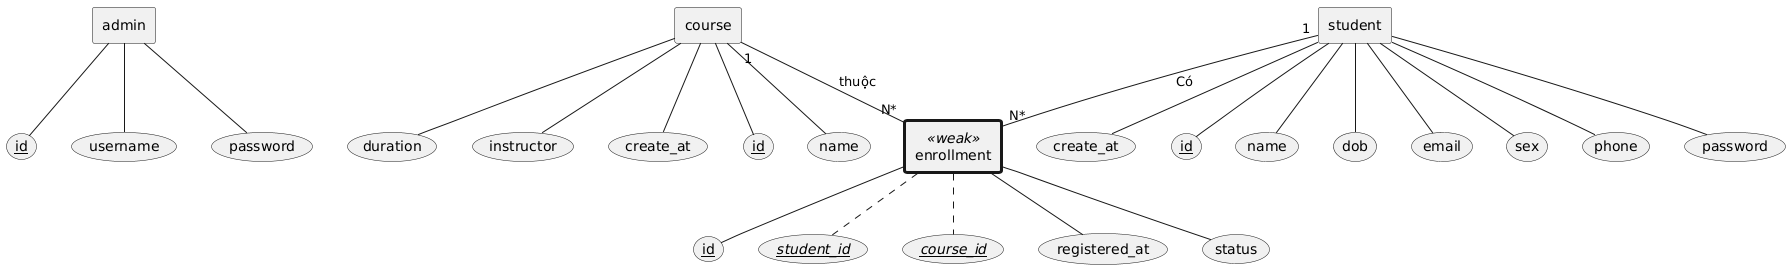

The diagram above was rendered by PlantUML. Its source (embedded in the PNG):
@startuml
'--- Style cho weak entity (viền dày hơn) ---
skinparam rectangle<<weak>> {
  BorderThickness 3
}

'--- Định nghĩa thực thể ---
rectangle admin {
}
rectangle student {
}
rectangle course {
}
rectangle enrollment <<weak>> {
}

'--- Định nghĩa các thuộc tính dưới dạng oval (usecase) ---
' Admin
usecase "<u>id</u>"                     as admin_attr_id
usecase username                       as admin_attr_username
usecase password                       as admin_attr_password

' Student
usecase "<u>id</u>"                     as stu_attr_id
usecase name                            as stu_attr_name
usecase dob                             as stu_attr_dob
usecase email                           as stu_attr_email
usecase sex                             as stu_attr_sex
usecase phone                           as stu_attr_phone
usecase password                       as stu_attr_password
usecase create_at                       as stu_attr_create_at

' Course
usecase "<u>id</u>"                     as course_attr_id
usecase name                           as course_attr_name
usecase duration                       as course_attr_duration
usecase instructor                     as course_attr_instructor
usecase create_at                     as course_attr_create_at

' Enrollment
usecase "<u>id</u>"                           as enrol_attr_id
usecase "<u><i>student_id</i></u>"             as enrol_attr_student_id
usecase "<u><i>course_id</i></u>"              as enrol_attr_course_id
usecase registered_at                        as enrol_attr_registered_at
usecase status                               as enrol_attr_status

'--- Nối thuộc tính với thực thể ---
admin      -- admin_attr_id
admin      -- admin_attr_username
admin      -- admin_attr_password

student    -- stu_attr_id
student    -- stu_attr_name
student    -- stu_attr_dob
student    -- stu_attr_email
student    -- stu_attr_sex
student    -- stu_attr_phone
student    -- stu_attr_password
student    -- stu_attr_create_at

course     -- course_attr_id
course     -- course_attr_name
course     -- course_attr_duration
course     -- course_attr_instructor
course     -- course_attr_create_at

enrollment -- enrol_attr_id
enrollment .. enrol_attr_student_id
enrollment .. enrol_attr_course_id
enrollment -- enrol_attr_registered_at
enrollment -- enrol_attr_status

'--- Định nghĩa mối quan hệ giữa Student, Course và Enrollment ---
student "1" -- "N*" enrollment : "Có"
course  "1" -- "N*" enrollment : "thuộc"
@enduml